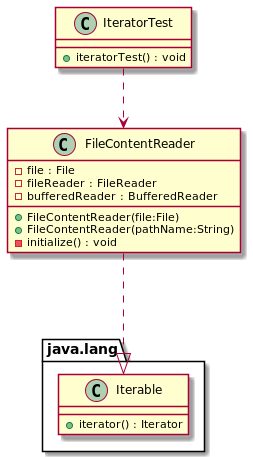

The diagram above was rendered by PlantUML. Its source (embedded in the PNG):
@startuml
class FileContentReader{
    - file : File
    - fileReader : FileReader
    - bufferedReader : BufferedReader

    + FileContentReader(file:File)
    + FileContentReader(pathName:String)
    - initialize() : void
}

class java.lang.Iterable {
    + iterator() : Iterator
}

class IteratorTest {
    + iteratorTest() : void
}

FileContentReader ...|> java.lang.Iterable
IteratorTest ..> FileContentReader
@enduml